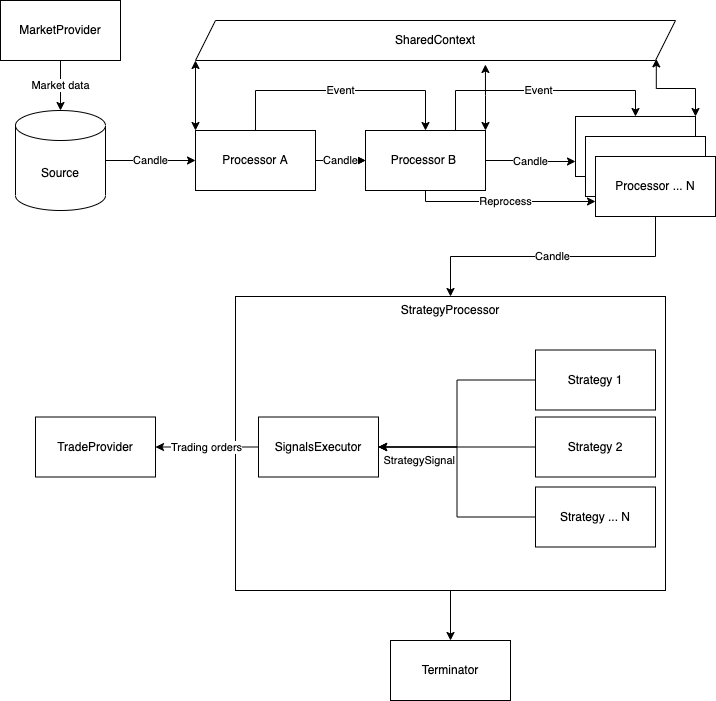

The diagram above was exported from draw.io. Its source (the exported page's mxGraphModel, read from the mxfile embedded in the PNG):
<mxGraphModel dx="1234" dy="852" grid="1" gridSize="10" guides="1" tooltips="1" connect="1" arrows="1" fold="1" page="1" pageScale="1" pageWidth="850" pageHeight="1100" math="0" shadow="0">
  <root>
    <mxCell id="0" />
    <mxCell id="1" parent="0" />
    <mxCell id="00-sjMrdEZzl6UYVOp5D-6" value="Candle" style="edgeStyle=orthogonalEdgeStyle;rounded=0;orthogonalLoop=1;jettySize=auto;html=1;entryX=0;entryY=0.5;entryDx=0;entryDy=0;" edge="1" parent="1" source="00-sjMrdEZzl6UYVOp5D-1" target="00-sjMrdEZzl6UYVOp5D-5">
      <mxGeometry relative="1" as="geometry" />
    </mxCell>
    <mxCell id="00-sjMrdEZzl6UYVOp5D-1" value="Source" style="shape=cylinder3;whiteSpace=wrap;html=1;boundedLbl=1;backgroundOutline=1;size=15;" vertex="1" parent="1">
      <mxGeometry x="30" y="170" width="90" height="100" as="geometry" />
    </mxCell>
    <mxCell id="00-sjMrdEZzl6UYVOp5D-8" value="Candle" style="edgeStyle=orthogonalEdgeStyle;rounded=0;orthogonalLoop=1;jettySize=auto;html=1;entryX=0;entryY=0.75;entryDx=0;entryDy=0;" edge="1" parent="1" source="00-sjMrdEZzl6UYVOp5D-2" target="00-sjMrdEZzl6UYVOp5D-9">
      <mxGeometry relative="1" as="geometry" />
    </mxCell>
    <mxCell id="00-sjMrdEZzl6UYVOp5D-26" value="Event" style="edgeStyle=orthogonalEdgeStyle;rounded=0;orthogonalLoop=1;jettySize=auto;html=1;exitX=0.75;exitY=0;exitDx=0;exitDy=0;entryX=0.5;entryY=0;entryDx=0;entryDy=0;" edge="1" parent="1" source="00-sjMrdEZzl6UYVOp5D-2" target="00-sjMrdEZzl6UYVOp5D-9">
      <mxGeometry relative="1" as="geometry">
        <Array as="points">
          <mxPoint x="470" y="150" />
          <mxPoint x="650" y="150" />
        </Array>
      </mxGeometry>
    </mxCell>
    <mxCell id="00-sjMrdEZzl6UYVOp5D-27" value="Reprocess" style="edgeStyle=orthogonalEdgeStyle;rounded=0;orthogonalLoop=1;jettySize=auto;html=1;entryX=0;entryY=0.75;entryDx=0;entryDy=0;" edge="1" parent="1" source="00-sjMrdEZzl6UYVOp5D-2" target="00-sjMrdEZzl6UYVOp5D-3">
      <mxGeometry relative="1" as="geometry">
        <Array as="points">
          <mxPoint x="440" y="261" />
        </Array>
      </mxGeometry>
    </mxCell>
    <mxCell id="00-sjMrdEZzl6UYVOp5D-29" style="edgeStyle=orthogonalEdgeStyle;rounded=0;orthogonalLoop=1;jettySize=auto;html=1;exitX=1;exitY=0;exitDx=0;exitDy=0;entryX=0.604;entryY=1.1;entryDx=0;entryDy=0;entryPerimeter=0;startArrow=classic;startFill=1;" edge="1" parent="1" source="00-sjMrdEZzl6UYVOp5D-2" target="00-sjMrdEZzl6UYVOp5D-28">
      <mxGeometry relative="1" as="geometry" />
    </mxCell>
    <mxCell id="00-sjMrdEZzl6UYVOp5D-2" value="Processor B&amp;nbsp;" style="rounded=0;whiteSpace=wrap;html=1;" vertex="1" parent="1">
      <mxGeometry x="380" y="190" width="120" height="60" as="geometry" />
    </mxCell>
    <mxCell id="00-sjMrdEZzl6UYVOp5D-7" style="edgeStyle=orthogonalEdgeStyle;rounded=0;orthogonalLoop=1;jettySize=auto;html=1;entryX=0;entryY=0.5;entryDx=0;entryDy=0;" edge="1" parent="1" source="00-sjMrdEZzl6UYVOp5D-5" target="00-sjMrdEZzl6UYVOp5D-2">
      <mxGeometry relative="1" as="geometry" />
    </mxCell>
    <mxCell id="00-sjMrdEZzl6UYVOp5D-10" value="Candle" style="edgeStyle=orthogonalEdgeStyle;rounded=0;orthogonalLoop=1;jettySize=auto;html=1;" edge="1" parent="1" source="00-sjMrdEZzl6UYVOp5D-5" target="00-sjMrdEZzl6UYVOp5D-2">
      <mxGeometry relative="1" as="geometry" />
    </mxCell>
    <mxCell id="00-sjMrdEZzl6UYVOp5D-25" value="Event" style="edgeStyle=orthogonalEdgeStyle;rounded=0;orthogonalLoop=1;jettySize=auto;html=1;entryX=0.5;entryY=0;entryDx=0;entryDy=0;" edge="1" parent="1" source="00-sjMrdEZzl6UYVOp5D-5" target="00-sjMrdEZzl6UYVOp5D-2">
      <mxGeometry relative="1" as="geometry">
        <Array as="points">
          <mxPoint x="270" y="150" />
          <mxPoint x="440" y="150" />
        </Array>
      </mxGeometry>
    </mxCell>
    <mxCell id="00-sjMrdEZzl6UYVOp5D-30" style="edgeStyle=orthogonalEdgeStyle;rounded=0;orthogonalLoop=1;jettySize=auto;html=1;exitX=0;exitY=0;exitDx=0;exitDy=0;entryX=0;entryY=1;entryDx=0;entryDy=0;startArrow=classic;startFill=1;" edge="1" parent="1" source="00-sjMrdEZzl6UYVOp5D-5" target="00-sjMrdEZzl6UYVOp5D-28">
      <mxGeometry relative="1" as="geometry" />
    </mxCell>
    <mxCell id="00-sjMrdEZzl6UYVOp5D-5" value="Processor A" style="rounded=0;whiteSpace=wrap;html=1;" vertex="1" parent="1">
      <mxGeometry x="210" y="190" width="120" height="60" as="geometry" />
    </mxCell>
    <mxCell id="00-sjMrdEZzl6UYVOp5D-31" style="edgeStyle=orthogonalEdgeStyle;rounded=0;orthogonalLoop=1;jettySize=auto;html=1;exitX=1;exitY=0;exitDx=0;exitDy=0;entryX=1;entryY=1;entryDx=0;entryDy=0;startArrow=classic;startFill=1;" edge="1" parent="1" source="00-sjMrdEZzl6UYVOp5D-9" target="00-sjMrdEZzl6UYVOp5D-28">
      <mxGeometry relative="1" as="geometry" />
    </mxCell>
    <mxCell id="00-sjMrdEZzl6UYVOp5D-9" value="" style="rounded=0;whiteSpace=wrap;html=1;" vertex="1" parent="1">
      <mxGeometry x="590" y="176" width="120" height="60" as="geometry" />
    </mxCell>
    <mxCell id="00-sjMrdEZzl6UYVOp5D-4" value="" style="rounded=0;whiteSpace=wrap;html=1;" vertex="1" parent="1">
      <mxGeometry x="600" y="196" width="120" height="60" as="geometry" />
    </mxCell>
    <mxCell id="00-sjMrdEZzl6UYVOp5D-13" value="Candle" style="edgeStyle=orthogonalEdgeStyle;rounded=0;orthogonalLoop=1;jettySize=auto;html=1;" edge="1" parent="1" source="00-sjMrdEZzl6UYVOp5D-3" target="00-sjMrdEZzl6UYVOp5D-12">
      <mxGeometry relative="1" as="geometry" />
    </mxCell>
    <mxCell id="00-sjMrdEZzl6UYVOp5D-3" value="Processor ... N" style="rounded=0;whiteSpace=wrap;html=1;" vertex="1" parent="1">
      <mxGeometry x="610" y="216" width="120" height="60" as="geometry" />
    </mxCell>
    <mxCell id="00-sjMrdEZzl6UYVOp5D-24" value="" style="edgeStyle=orthogonalEdgeStyle;rounded=0;orthogonalLoop=1;jettySize=auto;html=1;" edge="1" parent="1" source="00-sjMrdEZzl6UYVOp5D-12" target="00-sjMrdEZzl6UYVOp5D-23">
      <mxGeometry relative="1" as="geometry" />
    </mxCell>
    <mxCell id="00-sjMrdEZzl6UYVOp5D-12" value="StrategyProcessor" style="whiteSpace=wrap;html=1;rounded=0;align=center;verticalAlign=top;" vertex="1" parent="1">
      <mxGeometry x="250" y="356" width="430" height="294" as="geometry" />
    </mxCell>
    <mxCell id="00-sjMrdEZzl6UYVOp5D-18" style="edgeStyle=orthogonalEdgeStyle;rounded=0;orthogonalLoop=1;jettySize=auto;html=1;entryX=1;entryY=0.5;entryDx=0;entryDy=0;" edge="1" parent="1" source="00-sjMrdEZzl6UYVOp5D-14" target="00-sjMrdEZzl6UYVOp5D-17">
      <mxGeometry relative="1" as="geometry" />
    </mxCell>
    <mxCell id="00-sjMrdEZzl6UYVOp5D-14" value="Strategy 1" style="rounded=0;whiteSpace=wrap;html=1;" vertex="1" parent="1">
      <mxGeometry x="550" y="409.5" width="120" height="60" as="geometry" />
    </mxCell>
    <mxCell id="00-sjMrdEZzl6UYVOp5D-19" value="StrategySignal" style="edgeStyle=orthogonalEdgeStyle;rounded=0;orthogonalLoop=1;jettySize=auto;html=1;entryX=1;entryY=0.5;entryDx=0;entryDy=0;fontStyle=0;verticalAlign=top;align=right;" edge="1" parent="1" source="00-sjMrdEZzl6UYVOp5D-15" target="00-sjMrdEZzl6UYVOp5D-17">
      <mxGeometry relative="1" as="geometry">
        <mxPoint x="470" y="500" as="targetPoint" />
      </mxGeometry>
    </mxCell>
    <mxCell id="00-sjMrdEZzl6UYVOp5D-15" value="Strategy 2" style="rounded=0;whiteSpace=wrap;html=1;" vertex="1" parent="1">
      <mxGeometry x="550" y="476.5" width="120" height="60" as="geometry" />
    </mxCell>
    <mxCell id="00-sjMrdEZzl6UYVOp5D-20" style="edgeStyle=orthogonalEdgeStyle;rounded=0;orthogonalLoop=1;jettySize=auto;html=1;entryX=1;entryY=0.5;entryDx=0;entryDy=0;" edge="1" parent="1" source="00-sjMrdEZzl6UYVOp5D-16" target="00-sjMrdEZzl6UYVOp5D-17">
      <mxGeometry relative="1" as="geometry" />
    </mxCell>
    <mxCell id="00-sjMrdEZzl6UYVOp5D-16" value="Strategy ... N" style="rounded=0;whiteSpace=wrap;html=1;" vertex="1" parent="1">
      <mxGeometry x="550" y="546.5" width="120" height="60" as="geometry" />
    </mxCell>
    <mxCell id="00-sjMrdEZzl6UYVOp5D-22" value="Trading orders" style="edgeStyle=orthogonalEdgeStyle;rounded=0;orthogonalLoop=1;jettySize=auto;html=1;entryX=1;entryY=0.5;entryDx=0;entryDy=0;" edge="1" parent="1" source="00-sjMrdEZzl6UYVOp5D-17" target="00-sjMrdEZzl6UYVOp5D-21">
      <mxGeometry relative="1" as="geometry" />
    </mxCell>
    <mxCell id="00-sjMrdEZzl6UYVOp5D-17" value="SignalsExecutor" style="rounded=0;whiteSpace=wrap;html=1;" vertex="1" parent="1">
      <mxGeometry x="273" y="476.5" width="120" height="60" as="geometry" />
    </mxCell>
    <mxCell id="00-sjMrdEZzl6UYVOp5D-21" value="TradeProvider" style="rounded=0;whiteSpace=wrap;html=1;" vertex="1" parent="1">
      <mxGeometry x="50" y="476.5" width="120" height="60" as="geometry" />
    </mxCell>
    <mxCell id="00-sjMrdEZzl6UYVOp5D-23" value="Terminator" style="whiteSpace=wrap;html=1;verticalAlign=middle;rounded=0;" vertex="1" parent="1">
      <mxGeometry x="405" y="700" width="120" height="60" as="geometry" />
    </mxCell>
    <mxCell id="00-sjMrdEZzl6UYVOp5D-28" value="SharedContext" style="shape=parallelogram;perimeter=parallelogramPerimeter;whiteSpace=wrap;html=1;fixedSize=1;" vertex="1" parent="1">
      <mxGeometry x="210" y="80" width="480" height="40" as="geometry" />
    </mxCell>
    <mxCell id="00-sjMrdEZzl6UYVOp5D-33" value="Market data" style="edgeStyle=orthogonalEdgeStyle;rounded=0;orthogonalLoop=1;jettySize=auto;html=1;entryX=0.5;entryY=0;entryDx=0;entryDy=0;entryPerimeter=0;startArrow=none;startFill=0;" edge="1" parent="1" source="00-sjMrdEZzl6UYVOp5D-32" target="00-sjMrdEZzl6UYVOp5D-1">
      <mxGeometry relative="1" as="geometry" />
    </mxCell>
    <mxCell id="00-sjMrdEZzl6UYVOp5D-32" value="MarketProvider" style="rounded=0;whiteSpace=wrap;html=1;" vertex="1" parent="1">
      <mxGeometry x="15" y="60" width="120" height="60" as="geometry" />
    </mxCell>
  </root>
</mxGraphModel>